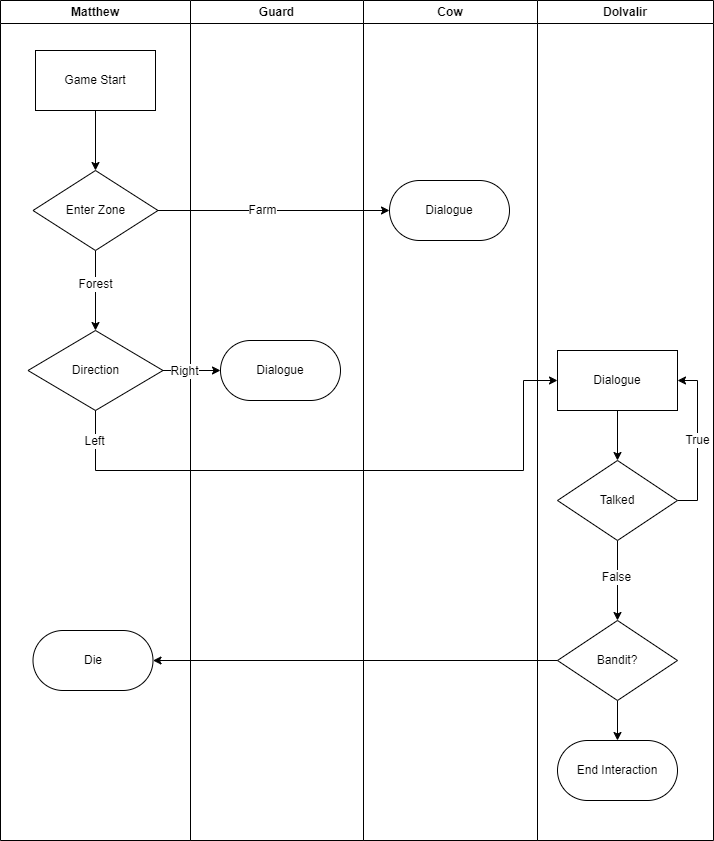

The diagram above was exported from draw.io. Its source (the exported page's mxGraphModel, read from the mxfile embedded in the PNG):
<mxGraphModel dx="1434" dy="964" grid="1" gridSize="10" guides="1" tooltips="1" connect="1" arrows="1" fold="1" page="1" pageScale="1" pageWidth="850" pageHeight="1100" math="0" shadow="0">
  <root>
    <mxCell id="0" />
    <mxCell id="1" parent="0" />
    <mxCell id="9vVyEtfgWdAL9U1Vbuem-1" value="Matthew" style="swimlane;whiteSpace=wrap;html=1;hachureGap=4;fontFamily=Helvetica;swimlaneLine=1;" vertex="1" parent="1">
      <mxGeometry x="67" y="130" width="190" height="840" as="geometry">
        <mxRectangle x="80" y="20" width="140" height="30" as="alternateBounds" />
      </mxGeometry>
    </mxCell>
    <mxCell id="9vVyEtfgWdAL9U1Vbuem-8" value="" style="edgeStyle=orthogonalEdgeStyle;rounded=0;hachureGap=4;orthogonalLoop=1;jettySize=auto;html=1;fontFamily=Helvetica;fontSource=https%3A%2F%2Ffonts.googleapis.com%2Fcss%3Ffamily%3DArchitects%2BDaughter;fontSize=12;fontColor=default;" edge="1" parent="9vVyEtfgWdAL9U1Vbuem-1" source="9vVyEtfgWdAL9U1Vbuem-5" target="9vVyEtfgWdAL9U1Vbuem-7">
      <mxGeometry relative="1" as="geometry" />
    </mxCell>
    <mxCell id="9vVyEtfgWdAL9U1Vbuem-5" value="Game Start" style="rounded=0;whiteSpace=wrap;html=1;hachureGap=4;fontFamily=Helvetica;" vertex="1" parent="9vVyEtfgWdAL9U1Vbuem-1">
      <mxGeometry x="35" y="50" width="120" height="60" as="geometry" />
    </mxCell>
    <mxCell id="9vVyEtfgWdAL9U1Vbuem-10" value="" style="edgeStyle=orthogonalEdgeStyle;shape=connector;rounded=0;hachureGap=4;orthogonalLoop=1;jettySize=auto;html=1;strokeColor=default;align=center;verticalAlign=middle;fontFamily=Helvetica;fontSource=https%3A%2F%2Ffonts.googleapis.com%2Fcss%3Ffamily%3DArchitects%2BDaughter;fontSize=12;fontColor=default;labelBackgroundColor=default;endArrow=classic;" edge="1" parent="9vVyEtfgWdAL9U1Vbuem-1" source="9vVyEtfgWdAL9U1Vbuem-7" target="9vVyEtfgWdAL9U1Vbuem-9">
      <mxGeometry relative="1" as="geometry" />
    </mxCell>
    <mxCell id="9vVyEtfgWdAL9U1Vbuem-14" value="Forest" style="edgeLabel;html=1;align=center;verticalAlign=middle;resizable=0;points=[];rounded=0;hachureGap=4;strokeColor=default;fontFamily=Helvetica;fontSource=https%3A%2F%2Ffonts.googleapis.com%2Fcss%3Ffamily%3DArchitects%2BDaughter;fontSize=12;fontColor=default;labelBackgroundColor=default;fillColor=default;" vertex="1" connectable="0" parent="9vVyEtfgWdAL9U1Vbuem-10">
      <mxGeometry x="-0.175" y="-1" relative="1" as="geometry">
        <mxPoint as="offset" />
      </mxGeometry>
    </mxCell>
    <mxCell id="9vVyEtfgWdAL9U1Vbuem-7" value="Enter Zone" style="rhombus;whiteSpace=wrap;html=1;rounded=0;hachureGap=4;strokeColor=default;align=center;verticalAlign=middle;fontFamily=Helvetica;fontSize=12;fontColor=default;fillColor=default;" vertex="1" parent="9vVyEtfgWdAL9U1Vbuem-1">
      <mxGeometry x="32.5" y="170" width="125" height="80" as="geometry" />
    </mxCell>
    <mxCell id="9vVyEtfgWdAL9U1Vbuem-9" value="Direction" style="rhombus;whiteSpace=wrap;html=1;rounded=0;hachureGap=4;" vertex="1" parent="9vVyEtfgWdAL9U1Vbuem-1">
      <mxGeometry x="27.5" y="330" width="135" height="80" as="geometry" />
    </mxCell>
    <mxCell id="9vVyEtfgWdAL9U1Vbuem-36" value="Die" style="whiteSpace=wrap;html=1;rounded=1;hachureGap=4;fontSource=https%3A%2F%2Ffonts.googleapis.com%2Fcss%3Ffamily%3DArchitects%2BDaughter;labelBackgroundColor=default;arcSize=50;" vertex="1" parent="9vVyEtfgWdAL9U1Vbuem-1">
      <mxGeometry x="32.5" y="630" width="120" height="60" as="geometry" />
    </mxCell>
    <mxCell id="9vVyEtfgWdAL9U1Vbuem-2" value="Guard" style="swimlane;whiteSpace=wrap;html=1;hachureGap=4;fontFamily=Helvetica;swimlaneLine=1;" vertex="1" parent="1">
      <mxGeometry x="257" y="130" width="173" height="840" as="geometry">
        <mxRectangle x="80" y="20" width="140" height="30" as="alternateBounds" />
      </mxGeometry>
    </mxCell>
    <mxCell id="9vVyEtfgWdAL9U1Vbuem-15" value="Dialogue" style="whiteSpace=wrap;html=1;rounded=1;hachureGap=4;arcSize=50;" vertex="1" parent="9vVyEtfgWdAL9U1Vbuem-2">
      <mxGeometry x="30" y="340" width="120" height="60" as="geometry" />
    </mxCell>
    <mxCell id="9vVyEtfgWdAL9U1Vbuem-3" value="Cow" style="swimlane;whiteSpace=wrap;html=1;hachureGap=4;fontFamily=Helvetica;swimlaneLine=1;" vertex="1" parent="1">
      <mxGeometry x="430" y="130" width="174" height="840" as="geometry">
        <mxRectangle x="80" y="20" width="140" height="30" as="alternateBounds" />
      </mxGeometry>
    </mxCell>
    <mxCell id="9vVyEtfgWdAL9U1Vbuem-11" value="Dialogue" style="whiteSpace=wrap;html=1;rounded=1;hachureGap=4;arcSize=50;" vertex="1" parent="9vVyEtfgWdAL9U1Vbuem-3">
      <mxGeometry x="26" y="180" width="120" height="60" as="geometry" />
    </mxCell>
    <mxCell id="9vVyEtfgWdAL9U1Vbuem-4" value="Dolvalir" style="swimlane;whiteSpace=wrap;html=1;hachureGap=4;fontFamily=Helvetica;swimlaneLine=1;" vertex="1" parent="1">
      <mxGeometry x="604" y="130" width="176" height="840" as="geometry">
        <mxRectangle x="80" y="20" width="140" height="30" as="alternateBounds" />
      </mxGeometry>
    </mxCell>
    <mxCell id="9vVyEtfgWdAL9U1Vbuem-22" value="" style="edgeStyle=orthogonalEdgeStyle;shape=connector;rounded=0;hachureGap=4;orthogonalLoop=1;jettySize=auto;html=1;strokeColor=default;align=center;verticalAlign=middle;fontFamily=Helvetica;fontSource=https%3A%2F%2Ffonts.googleapis.com%2Fcss%3Ffamily%3DArchitects%2BDaughter;fontSize=12;fontColor=default;labelBackgroundColor=default;endArrow=classic;" edge="1" parent="9vVyEtfgWdAL9U1Vbuem-4" source="9vVyEtfgWdAL9U1Vbuem-18" target="9vVyEtfgWdAL9U1Vbuem-21">
      <mxGeometry relative="1" as="geometry" />
    </mxCell>
    <mxCell id="9vVyEtfgWdAL9U1Vbuem-18" value="Dialogue" style="whiteSpace=wrap;html=1;rounded=0;hachureGap=4;" vertex="1" parent="9vVyEtfgWdAL9U1Vbuem-4">
      <mxGeometry x="20" y="350" width="120" height="60" as="geometry" />
    </mxCell>
    <mxCell id="9vVyEtfgWdAL9U1Vbuem-30" style="edgeStyle=orthogonalEdgeStyle;shape=connector;rounded=0;hachureGap=4;orthogonalLoop=1;jettySize=auto;html=1;entryX=1;entryY=0.5;entryDx=0;entryDy=0;strokeColor=default;align=center;verticalAlign=middle;fontFamily=Helvetica;fontSource=https%3A%2F%2Ffonts.googleapis.com%2Fcss%3Ffamily%3DArchitects%2BDaughter;fontSize=12;fontColor=default;labelBackgroundColor=default;endArrow=classic;" edge="1" parent="9vVyEtfgWdAL9U1Vbuem-4" source="9vVyEtfgWdAL9U1Vbuem-21" target="9vVyEtfgWdAL9U1Vbuem-18">
      <mxGeometry relative="1" as="geometry">
        <Array as="points">
          <mxPoint x="160" y="500" />
          <mxPoint x="160" y="380" />
        </Array>
      </mxGeometry>
    </mxCell>
    <mxCell id="9vVyEtfgWdAL9U1Vbuem-31" value="True" style="edgeLabel;html=1;align=center;verticalAlign=middle;resizable=0;points=[];rounded=0;hachureGap=4;strokeColor=default;fontFamily=Helvetica;fontSource=https%3A%2F%2Ffonts.googleapis.com%2Fcss%3Ffamily%3DArchitects%2BDaughter;fontSize=12;fontColor=default;labelBackgroundColor=default;fillColor=default;" vertex="1" connectable="0" parent="9vVyEtfgWdAL9U1Vbuem-30">
      <mxGeometry x="0.0125" y="1" relative="1" as="geometry">
        <mxPoint as="offset" />
      </mxGeometry>
    </mxCell>
    <mxCell id="9vVyEtfgWdAL9U1Vbuem-33" value="" style="edgeStyle=orthogonalEdgeStyle;shape=connector;rounded=0;hachureGap=4;orthogonalLoop=1;jettySize=auto;html=1;strokeColor=default;align=center;verticalAlign=middle;fontFamily=Helvetica;fontSource=https%3A%2F%2Ffonts.googleapis.com%2Fcss%3Ffamily%3DArchitects%2BDaughter;fontSize=12;fontColor=default;labelBackgroundColor=default;endArrow=classic;" edge="1" parent="9vVyEtfgWdAL9U1Vbuem-4" source="9vVyEtfgWdAL9U1Vbuem-21" target="9vVyEtfgWdAL9U1Vbuem-32">
      <mxGeometry relative="1" as="geometry" />
    </mxCell>
    <mxCell id="9vVyEtfgWdAL9U1Vbuem-34" value="False" style="edgeLabel;html=1;align=center;verticalAlign=middle;resizable=0;points=[];rounded=0;hachureGap=4;strokeColor=default;fontFamily=Helvetica;fontSource=https%3A%2F%2Ffonts.googleapis.com%2Fcss%3Ffamily%3DArchitects%2BDaughter;fontSize=12;fontColor=default;labelBackgroundColor=default;fillColor=default;" vertex="1" connectable="0" parent="9vVyEtfgWdAL9U1Vbuem-33">
      <mxGeometry x="-0.1" y="-2" relative="1" as="geometry">
        <mxPoint as="offset" />
      </mxGeometry>
    </mxCell>
    <mxCell id="9vVyEtfgWdAL9U1Vbuem-21" value="Talked" style="rhombus;whiteSpace=wrap;html=1;rounded=0;hachureGap=4;strokeColor=default;align=center;verticalAlign=middle;fontFamily=Helvetica;fontSource=https%3A%2F%2Ffonts.googleapis.com%2Fcss%3Ffamily%3DArchitects%2BDaughter;fontSize=12;fontColor=default;labelBackgroundColor=default;fillColor=default;" vertex="1" parent="9vVyEtfgWdAL9U1Vbuem-4">
      <mxGeometry x="20" y="460" width="120" height="80" as="geometry" />
    </mxCell>
    <mxCell id="9vVyEtfgWdAL9U1Vbuem-39" value="" style="edgeStyle=orthogonalEdgeStyle;shape=connector;rounded=0;hachureGap=4;orthogonalLoop=1;jettySize=auto;html=1;strokeColor=default;align=center;verticalAlign=middle;fontFamily=Helvetica;fontSource=https%3A%2F%2Ffonts.googleapis.com%2Fcss%3Ffamily%3DArchitects%2BDaughter;fontSize=12;fontColor=default;labelBackgroundColor=default;endArrow=classic;" edge="1" parent="9vVyEtfgWdAL9U1Vbuem-4" source="9vVyEtfgWdAL9U1Vbuem-32" target="9vVyEtfgWdAL9U1Vbuem-38">
      <mxGeometry relative="1" as="geometry" />
    </mxCell>
    <mxCell id="9vVyEtfgWdAL9U1Vbuem-32" value="Bandit?" style="rhombus;whiteSpace=wrap;html=1;rounded=0;hachureGap=4;strokeColor=default;align=center;verticalAlign=middle;fontFamily=Helvetica;fontSource=https%3A%2F%2Ffonts.googleapis.com%2Fcss%3Ffamily%3DArchitects%2BDaughter;fontSize=12;fontColor=default;labelBackgroundColor=default;fillColor=default;" vertex="1" parent="9vVyEtfgWdAL9U1Vbuem-4">
      <mxGeometry x="20" y="620" width="120" height="80" as="geometry" />
    </mxCell>
    <mxCell id="9vVyEtfgWdAL9U1Vbuem-38" value="End Interaction" style="whiteSpace=wrap;html=1;rounded=1;hachureGap=4;fontSource=https%3A%2F%2Ffonts.googleapis.com%2Fcss%3Ffamily%3DArchitects%2BDaughter;labelBackgroundColor=default;arcSize=50;" vertex="1" parent="9vVyEtfgWdAL9U1Vbuem-4">
      <mxGeometry x="20" y="740" width="120" height="60" as="geometry" />
    </mxCell>
    <mxCell id="9vVyEtfgWdAL9U1Vbuem-12" value="" style="edgeStyle=orthogonalEdgeStyle;shape=connector;rounded=0;hachureGap=4;orthogonalLoop=1;jettySize=auto;html=1;strokeColor=default;align=center;verticalAlign=middle;fontFamily=Helvetica;fontSource=https%3A%2F%2Ffonts.googleapis.com%2Fcss%3Ffamily%3DArchitects%2BDaughter;fontSize=12;fontColor=default;labelBackgroundColor=default;endArrow=classic;" edge="1" parent="1" source="9vVyEtfgWdAL9U1Vbuem-7" target="9vVyEtfgWdAL9U1Vbuem-11">
      <mxGeometry relative="1" as="geometry" />
    </mxCell>
    <mxCell id="9vVyEtfgWdAL9U1Vbuem-13" value="Farm" style="edgeLabel;html=1;align=center;verticalAlign=middle;resizable=0;points=[];rounded=0;hachureGap=4;strokeColor=default;fontFamily=Helvetica;fontSource=https%3A%2F%2Ffonts.googleapis.com%2Fcss%3Ffamily%3DArchitects%2BDaughter;fontSize=12;fontColor=default;labelBackgroundColor=default;fillColor=default;" vertex="1" connectable="0" parent="9vVyEtfgWdAL9U1Vbuem-12">
      <mxGeometry x="-0.1135" y="1" relative="1" as="geometry">
        <mxPoint x="1" as="offset" />
      </mxGeometry>
    </mxCell>
    <mxCell id="9vVyEtfgWdAL9U1Vbuem-16" value="" style="edgeStyle=orthogonalEdgeStyle;shape=connector;rounded=0;hachureGap=4;orthogonalLoop=1;jettySize=auto;html=1;strokeColor=default;align=center;verticalAlign=middle;fontFamily=Helvetica;fontSource=https%3A%2F%2Ffonts.googleapis.com%2Fcss%3Ffamily%3DArchitects%2BDaughter;fontSize=12;fontColor=default;labelBackgroundColor=default;endArrow=classic;" edge="1" parent="1" source="9vVyEtfgWdAL9U1Vbuem-9" target="9vVyEtfgWdAL9U1Vbuem-15">
      <mxGeometry relative="1" as="geometry" />
    </mxCell>
    <mxCell id="9vVyEtfgWdAL9U1Vbuem-17" value="Right" style="edgeLabel;html=1;align=center;verticalAlign=middle;resizable=0;points=[];rounded=0;hachureGap=4;strokeColor=default;fontFamily=Helvetica;fontSource=https%3A%2F%2Ffonts.googleapis.com%2Fcss%3Ffamily%3DArchitects%2BDaughter;fontSize=12;fontColor=default;labelBackgroundColor=default;fillColor=default;" vertex="1" connectable="0" parent="9vVyEtfgWdAL9U1Vbuem-16">
      <mxGeometry x="-0.6348" y="-1" relative="1" as="geometry">
        <mxPoint x="11" y="-1" as="offset" />
      </mxGeometry>
    </mxCell>
    <mxCell id="9vVyEtfgWdAL9U1Vbuem-19" value="" style="edgeStyle=orthogonalEdgeStyle;shape=connector;rounded=0;hachureGap=4;orthogonalLoop=1;jettySize=auto;html=1;strokeColor=default;align=center;verticalAlign=middle;fontFamily=Helvetica;fontSource=https%3A%2F%2Ffonts.googleapis.com%2Fcss%3Ffamily%3DArchitects%2BDaughter;fontSize=12;fontColor=default;labelBackgroundColor=default;endArrow=classic;" edge="1" parent="1" source="9vVyEtfgWdAL9U1Vbuem-9" target="9vVyEtfgWdAL9U1Vbuem-18">
      <mxGeometry relative="1" as="geometry">
        <Array as="points">
          <mxPoint x="162" y="600" />
          <mxPoint x="590" y="600" />
          <mxPoint x="590" y="510" />
        </Array>
      </mxGeometry>
    </mxCell>
    <mxCell id="9vVyEtfgWdAL9U1Vbuem-20" value="Left" style="edgeLabel;html=1;align=center;verticalAlign=middle;resizable=0;points=[];rounded=0;hachureGap=4;strokeColor=default;fontFamily=Helvetica;fontSource=https%3A%2F%2Ffonts.googleapis.com%2Fcss%3Ffamily%3DArchitects%2BDaughter;fontSize=12;fontColor=default;labelBackgroundColor=default;fillColor=default;" vertex="1" connectable="0" parent="9vVyEtfgWdAL9U1Vbuem-19">
      <mxGeometry x="-0.1111" y="-1" relative="1" as="geometry">
        <mxPoint x="-214" y="-31" as="offset" />
      </mxGeometry>
    </mxCell>
    <mxCell id="9vVyEtfgWdAL9U1Vbuem-37" value="" style="edgeStyle=orthogonalEdgeStyle;shape=connector;rounded=0;hachureGap=4;orthogonalLoop=1;jettySize=auto;html=1;strokeColor=default;align=center;verticalAlign=middle;fontFamily=Helvetica;fontSource=https%3A%2F%2Ffonts.googleapis.com%2Fcss%3Ffamily%3DArchitects%2BDaughter;fontSize=12;fontColor=default;labelBackgroundColor=default;endArrow=classic;" edge="1" parent="1" source="9vVyEtfgWdAL9U1Vbuem-32" target="9vVyEtfgWdAL9U1Vbuem-36">
      <mxGeometry relative="1" as="geometry" />
    </mxCell>
  </root>
</mxGraphModel>